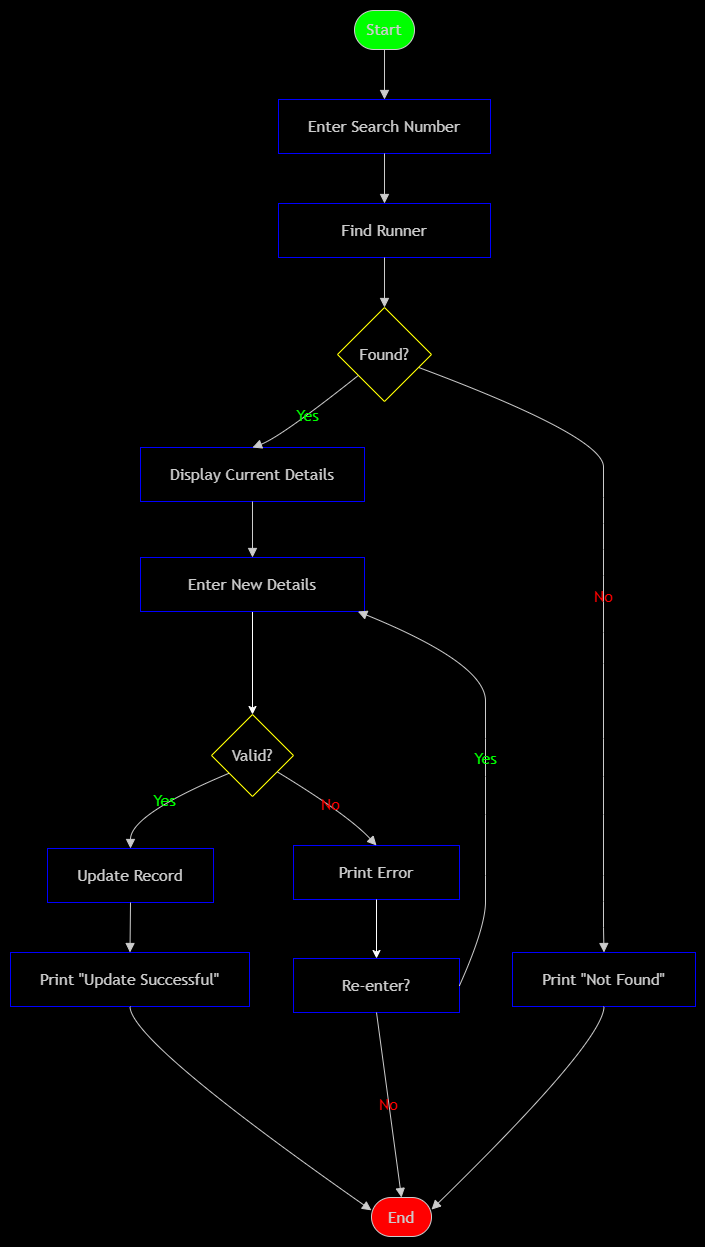

The diagram above was exported from draw.io. Its source (the exported page's mxGraphModel, read from the mxfile embedded in the PNG):
<mxGraphModel dx="2130" dy="1170" grid="0" gridSize="10" guides="1" tooltips="1" connect="1" arrows="1" fold="1" page="1" pageScale="1" pageWidth="850" pageHeight="1100" background="light-dark(#FFFFFF,#000000)" math="0" shadow="0">
  <root>
    <mxCell id="0" />
    <mxCell id="1" parent="0" />
    <UserObject label="" mermaidData="{&#10;  &quot;data&quot;: &quot;flowchart TD\n    A([Start]) --&gt; B[Enter Search Number]\n    B --&gt; C[Find Runner]\n    C --&gt; D{Found?}\n    D --&gt;|Yes| E[Display Current Details]\n    E --&gt; F[Enter New Details]\n    F --&gt; G{Valid?}\n    G --&gt;|Yes| H[Update Record]\n    H --&gt; I[Print \&quot;Update Successful\&quot;]\n    G --&gt;|No| J[Print Error]\n    J --&gt; K[Re-enter?]\n    K --&gt;|Yes| F\n    K --&gt;|No| L([End])\n    D --&gt;|No| M[Print \&quot;Not Found\&quot;]\n    M --&gt; L\n    I --&gt; L&quot;,&#10;  &quot;config&quot;: null&#10;}" id="5XTCLSxEd9B90awqhTCS-95">
      <mxCell connectable="0" parent="1" style="group;transparentBounds=1;editIcon=1;lockedGroup=0;groupPadding=10;" vertex="1">
        <mxGeometry height="1872" width="520" as="geometry" />
      </mxCell>
    </UserObject>
    <UserObject label="Start" mermaidId="n:A" mermaidBaseStyle="html=1;rounded=1;whiteSpace=wrap;arcSize=50;strokeWidth=1;fillColor=light-dark(#ECECFF,#1f2020);strokeColor=light-dark(#9370DB,#cccccc);fontColor=light-dark(#333333,#cccccc);fontFamily=Trebuchet MS,Verdana,Arial,sans-serif;fontSize=16;" mermaidBaseValue="Start" id="5XTCLSxEd9B90awqhTCS-96">
      <mxCell parent="5XTCLSxEd9B90awqhTCS-95" style="html=1;rounded=1;whiteSpace=wrap;arcSize=50;strokeWidth=1;fillColor=light-dark(#333333,#00FF00);strokeColor=light-dark(#9370DB,#cccccc);fontColor=light-dark(#333333,#cccccc);fontFamily=Trebuchet MS,Verdana,Arial,sans-serif;fontSize=16;" vertex="1">
        <mxGeometry height="39" width="60" x="374" y="860" as="geometry" />
      </mxCell>
    </UserObject>
    <UserObject label="Enter Search Number" mermaidId="n:B" mermaidBaseStyle="html=1;whiteSpace=wrap;strokeWidth=1;fillColor=light-dark(#ECECFF,#1f2020);strokeColor=light-dark(#9370DB,#cccccc);fontColor=light-dark(#333333,#cccccc);fontFamily=Trebuchet MS,Verdana,Arial,sans-serif;fontSize=16;" mermaidBaseValue="Enter Search Number" id="5XTCLSxEd9B90awqhTCS-97">
      <mxCell parent="5XTCLSxEd9B90awqhTCS-95" style="html=1;whiteSpace=wrap;strokeWidth=1;fillColor=none;strokeColor=light-dark(#0000FF,#0000FF);fontColor=light-dark(#333333,#cccccc);fontFamily=Trebuchet MS,Verdana,Arial,sans-serif;fontSize=16;" vertex="1">
        <mxGeometry height="54" width="212" x="298" y="949" as="geometry" />
      </mxCell>
    </UserObject>
    <UserObject label="Find Runner" mermaidId="n:C" mermaidBaseStyle="html=1;whiteSpace=wrap;strokeWidth=1;fillColor=light-dark(#ECECFF,#1f2020);strokeColor=light-dark(#9370DB,#cccccc);fontColor=light-dark(#333333,#cccccc);fontFamily=Trebuchet MS,Verdana,Arial,sans-serif;fontSize=16;" mermaidBaseValue="Find Runner" id="5XTCLSxEd9B90awqhTCS-98">
      <mxCell parent="5XTCLSxEd9B90awqhTCS-95" style="html=1;whiteSpace=wrap;strokeWidth=1;fillColor=none;strokeColor=light-dark(#0000FF,#0000FF);fontColor=light-dark(#333333,#cccccc);fontFamily=Trebuchet MS,Verdana,Arial,sans-serif;fontSize=16;" vertex="1">
        <mxGeometry height="54" width="212" x="298" y="1053" as="geometry" />
      </mxCell>
    </UserObject>
    <UserObject label="Found?" mermaidId="n:D" mermaidBaseStyle="rhombus;html=1;strokeWidth=1;whiteSpace=wrap;fillColor=light-dark(#ECECFF,#1f2020);strokeColor=light-dark(#9370DB,#cccccc);fontColor=light-dark(#333333,#cccccc);fontFamily=Trebuchet MS,Verdana,Arial,sans-serif;fontSize=16;" mermaidBaseValue="Found?" id="5XTCLSxEd9B90awqhTCS-99">
      <mxCell parent="5XTCLSxEd9B90awqhTCS-95" style="rhombus;html=1;strokeWidth=1;whiteSpace=wrap;fillColor=none;strokeColor=light-dark(#9370DB,#FFFF00);fontColor=light-dark(#333333,#cccccc);fontFamily=Trebuchet MS,Verdana,Arial,sans-serif;fontSize=16;" vertex="1">
        <mxGeometry height="94" width="94" x="357" y="1157" as="geometry" />
      </mxCell>
    </UserObject>
    <UserObject label="Display Current Details" mermaidId="n:E" mermaidBaseStyle="html=1;whiteSpace=wrap;strokeWidth=1;fillColor=light-dark(#ECECFF,#1f2020);strokeColor=light-dark(#9370DB,#cccccc);fontColor=light-dark(#333333,#cccccc);fontFamily=Trebuchet MS,Verdana,Arial,sans-serif;fontSize=16;" mermaidBaseValue="Display Current Details" id="5XTCLSxEd9B90awqhTCS-100">
      <mxCell parent="5XTCLSxEd9B90awqhTCS-95" style="html=1;whiteSpace=wrap;strokeWidth=1;fillColor=none;strokeColor=light-dark(#0000FF,#0000FF);fontColor=light-dark(#333333,#cccccc);fontFamily=Trebuchet MS,Verdana,Arial,sans-serif;fontSize=16;" vertex="1">
        <mxGeometry height="54" width="224" x="160" y="1297" as="geometry" />
      </mxCell>
    </UserObject>
    <mxCell id="5XTCLSxEd9B90awqhTCS-124" edge="1" parent="5XTCLSxEd9B90awqhTCS-95" source="5XTCLSxEd9B90awqhTCS-101" style="edgeStyle=orthogonalEdgeStyle;rounded=0;orthogonalLoop=1;jettySize=auto;html=1;entryX=0.5;entryY=0;entryDx=0;entryDy=0;" target="5XTCLSxEd9B90awqhTCS-102">
      <mxGeometry relative="1" as="geometry" />
    </mxCell>
    <UserObject label="Enter New Details" mermaidId="n:F" mermaidBaseStyle="html=1;whiteSpace=wrap;strokeWidth=1;fillColor=light-dark(#ECECFF,#1f2020);strokeColor=light-dark(#9370DB,#cccccc);fontColor=light-dark(#333333,#cccccc);fontFamily=Trebuchet MS,Verdana,Arial,sans-serif;fontSize=16;" mermaidBaseValue="Enter New Details" id="5XTCLSxEd9B90awqhTCS-101">
      <mxCell parent="5XTCLSxEd9B90awqhTCS-95" style="html=1;whiteSpace=wrap;strokeWidth=1;fillColor=none;strokeColor=light-dark(#0000FF,#0000FF);fontColor=light-dark(#333333,#cccccc);fontFamily=Trebuchet MS,Verdana,Arial,sans-serif;fontSize=16;" vertex="1">
        <mxGeometry height="54" width="224" x="160" y="1407" as="geometry" />
      </mxCell>
    </UserObject>
    <UserObject label="Valid?" mermaidId="n:G" mermaidBaseStyle="rhombus;html=1;strokeWidth=1;whiteSpace=wrap;fillColor=light-dark(#ECECFF,#1f2020);strokeColor=light-dark(#9370DB,#cccccc);fontColor=light-dark(#333333,#cccccc);fontFamily=Trebuchet MS,Verdana,Arial,sans-serif;fontSize=16;" mermaidBaseValue="Valid?" id="5XTCLSxEd9B90awqhTCS-102">
      <mxCell parent="5XTCLSxEd9B90awqhTCS-95" style="rhombus;html=1;strokeWidth=1;whiteSpace=wrap;fillColor=none;strokeColor=light-dark(#9370DB,#FFFF00);fontColor=light-dark(#333333,#cccccc);fontFamily=Trebuchet MS,Verdana,Arial,sans-serif;fontSize=16;" vertex="1">
        <mxGeometry height="82" width="82" x="231" y="1564" as="geometry" />
      </mxCell>
    </UserObject>
    <UserObject label="Update Record" mermaidId="n:H" mermaidBaseStyle="html=1;whiteSpace=wrap;strokeWidth=1;fillColor=light-dark(#ECECFF,#1f2020);strokeColor=light-dark(#9370DB,#cccccc);fontColor=light-dark(#333333,#cccccc);fontFamily=Trebuchet MS,Verdana,Arial,sans-serif;fontSize=16;" mermaidBaseValue="Update Record" id="5XTCLSxEd9B90awqhTCS-103">
      <mxCell parent="5XTCLSxEd9B90awqhTCS-95" style="html=1;whiteSpace=wrap;strokeWidth=1;fillColor=none;strokeColor=light-dark(#0000FF,#0000FF);fontColor=light-dark(#333333,#cccccc);fontFamily=Trebuchet MS,Verdana,Arial,sans-serif;fontSize=16;" vertex="1">
        <mxGeometry height="54" width="166" x="67" y="1698" as="geometry" />
      </mxCell>
    </UserObject>
    <UserObject label="Print &quot;Update Successful&quot;" mermaidId="n:I" mermaidBaseStyle="html=1;whiteSpace=wrap;strokeWidth=1;fillColor=light-dark(#ECECFF,#1f2020);strokeColor=light-dark(#9370DB,#cccccc);fontColor=light-dark(#333333,#cccccc);fontFamily=Trebuchet MS,Verdana,Arial,sans-serif;fontSize=16;" mermaidBaseValue="Print &quot;Update Successful&quot;" id="5XTCLSxEd9B90awqhTCS-104">
      <mxCell parent="5XTCLSxEd9B90awqhTCS-95" style="html=1;whiteSpace=wrap;strokeWidth=1;fillColor=none;strokeColor=light-dark(#0000FF,#0000FF);fontColor=light-dark(#333333,#cccccc);fontFamily=Trebuchet MS,Verdana,Arial,sans-serif;fontSize=16;" vertex="1">
        <mxGeometry height="54" width="239" x="30" y="1802" as="geometry" />
      </mxCell>
    </UserObject>
    <UserObject label="Print Error" mermaidId="n:J" mermaidBaseStyle="html=1;whiteSpace=wrap;strokeWidth=1;fillColor=light-dark(#ECECFF,#1f2020);strokeColor=light-dark(#9370DB,#cccccc);fontColor=light-dark(#333333,#cccccc);fontFamily=Trebuchet MS,Verdana,Arial,sans-serif;fontSize=16;" mermaidBaseValue="Print Error" id="5XTCLSxEd9B90awqhTCS-105">
      <mxCell parent="5XTCLSxEd9B90awqhTCS-95" style="html=1;whiteSpace=wrap;strokeWidth=1;fillColor=none;strokeColor=light-dark(#0000FF,#0000FF);fontColor=light-dark(#333333,#cccccc);fontFamily=Trebuchet MS,Verdana,Arial,sans-serif;fontSize=16;" vertex="1">
        <mxGeometry height="54" width="166" x="313" y="1695" as="geometry" />
      </mxCell>
    </UserObject>
    <UserObject label="Re-enter?" mermaidId="n:K" mermaidBaseStyle="html=1;whiteSpace=wrap;strokeWidth=1;fillColor=light-dark(#ECECFF,#1f2020);strokeColor=light-dark(#9370DB,#cccccc);fontColor=light-dark(#333333,#cccccc);fontFamily=Trebuchet MS,Verdana,Arial,sans-serif;fontSize=16;" mermaidBaseValue="Re-enter?" id="5XTCLSxEd9B90awqhTCS-106">
      <mxCell parent="5XTCLSxEd9B90awqhTCS-95" style="html=1;whiteSpace=wrap;strokeWidth=1;fillColor=none;strokeColor=light-dark(#0000FF,#0000FF);fontColor=light-dark(#333333,#cccccc);fontFamily=Trebuchet MS,Verdana,Arial,sans-serif;fontSize=16;" vertex="1">
        <mxGeometry height="54" width="166" x="313" y="1808" as="geometry" />
      </mxCell>
    </UserObject>
    <UserObject label="End" mermaidId="n:L" mermaidBaseStyle="html=1;rounded=1;whiteSpace=wrap;arcSize=50;strokeWidth=1;fillColor=light-dark(#ECECFF,#1f2020);strokeColor=light-dark(#9370DB,#cccccc);fontColor=light-dark(#333333,#cccccc);fontFamily=Trebuchet MS,Verdana,Arial,sans-serif;fontSize=16;" mermaidBaseValue="End" id="5XTCLSxEd9B90awqhTCS-107">
      <mxCell parent="5XTCLSxEd9B90awqhTCS-95" style="html=1;rounded=1;whiteSpace=wrap;arcSize=50;strokeWidth=1;fillColor=light-dark(#333333,#FF0000);strokeColor=light-dark(#9370DB,#cccccc);fontColor=light-dark(#333333,#cccccc);fontFamily=Trebuchet MS,Verdana,Arial,sans-serif;fontSize=16;" vertex="1">
        <mxGeometry height="39" width="60" x="391" y="2047" as="geometry" />
      </mxCell>
    </UserObject>
    <UserObject label="Print &quot;Not Found&quot;" mermaidId="n:M" mermaidBaseStyle="html=1;whiteSpace=wrap;strokeWidth=1;fillColor=light-dark(#ECECFF,#1f2020);strokeColor=light-dark(#9370DB,#cccccc);fontColor=light-dark(#333333,#cccccc);fontFamily=Trebuchet MS,Verdana,Arial,sans-serif;fontSize=16;" mermaidBaseValue="Print &quot;Not Found&quot;" id="5XTCLSxEd9B90awqhTCS-108">
      <mxCell parent="5XTCLSxEd9B90awqhTCS-95" style="html=1;whiteSpace=wrap;strokeWidth=1;fillColor=none;strokeColor=light-dark(#0000FF,#0000FF);fontColor=light-dark(#333333,#cccccc);fontFamily=Trebuchet MS,Verdana,Arial,sans-serif;fontSize=16;" vertex="1">
        <mxGeometry height="54" width="183" x="532" y="1802" as="geometry" />
      </mxCell>
    </UserObject>
    <UserObject label="" mermaidId="e:A-&gt;B#0" mermaidBaseStyle="curved=1;startArrow=none;endArrow=block;endSize=7;strokeColor=light-dark(#333333,#cccccc);exitX=0.5;exitY=1;entryX=0.5;entryY=0;" mermaidBaseValue="" id="5XTCLSxEd9B90awqhTCS-109">
      <mxCell edge="1" parent="5XTCLSxEd9B90awqhTCS-95" source="5XTCLSxEd9B90awqhTCS-96" style="curved=1;startArrow=none;endArrow=block;endSize=7;strokeColor=light-dark(#333333,#cccccc);exitX=0.5;exitY=1;entryX=0.5;entryY=0;rounded=0;" target="5XTCLSxEd9B90awqhTCS-97">
        <mxGeometry relative="1" as="geometry">
          <Array as="points" />
        </mxGeometry>
      </mxCell>
    </UserObject>
    <UserObject label="" mermaidId="e:B-&gt;C#0" mermaidBaseStyle="curved=1;startArrow=none;endArrow=block;endSize=7;strokeColor=light-dark(#333333,#cccccc);exitX=0.5;exitY=1;entryX=0.5;entryY=0;" mermaidBaseValue="" id="5XTCLSxEd9B90awqhTCS-110">
      <mxCell edge="1" parent="5XTCLSxEd9B90awqhTCS-95" source="5XTCLSxEd9B90awqhTCS-97" style="curved=1;startArrow=none;endArrow=block;endSize=7;strokeColor=light-dark(#333333,#cccccc);exitX=0.5;exitY=1;entryX=0.5;entryY=0;rounded=0;" target="5XTCLSxEd9B90awqhTCS-98">
        <mxGeometry relative="1" as="geometry">
          <Array as="points" />
        </mxGeometry>
      </mxCell>
    </UserObject>
    <UserObject label="" mermaidId="e:C-&gt;D#0" mermaidBaseStyle="curved=1;startArrow=none;endArrow=block;endSize=7;strokeColor=light-dark(#333333,#cccccc);exitX=0.5;exitY=1;entryX=0.5;entryY=0;" mermaidBaseValue="" id="5XTCLSxEd9B90awqhTCS-111">
      <mxCell edge="1" parent="5XTCLSxEd9B90awqhTCS-95" source="5XTCLSxEd9B90awqhTCS-98" style="curved=1;startArrow=none;endArrow=block;endSize=7;strokeColor=light-dark(#333333,#cccccc);exitX=0.5;exitY=1;entryX=0.5;entryY=0;rounded=0;" target="5XTCLSxEd9B90awqhTCS-99">
        <mxGeometry relative="1" as="geometry">
          <Array as="points" />
        </mxGeometry>
      </mxCell>
    </UserObject>
    <UserObject label="Yes" mermaidId="e:D-&gt;E#0" mermaidBaseStyle="curved=1;startArrow=none;endArrow=block;endSize=7;strokeColor=light-dark(#333333,#cccccc);html=1;fontSize=16;labelBackgroundColor=light-dark(#E8E8E88D,#2a2a2a8D);fontFamily=Trebuchet MS,Verdana,Arial,sans-serif;fontColor=light-dark(#333333,#cccccc);exitX=0;exitY=0.9;entryX=0.5;entryY=0;" mermaidBaseValue="Yes" id="5XTCLSxEd9B90awqhTCS-112">
      <mxCell edge="1" parent="5XTCLSxEd9B90awqhTCS-95" source="5XTCLSxEd9B90awqhTCS-99" style="curved=1;startArrow=none;endArrow=block;endSize=7;strokeColor=light-dark(#333333,#cccccc);html=1;fontSize=16;labelBackgroundColor=none;fontFamily=Trebuchet MS,Verdana,Arial,sans-serif;fontColor=light-dark(#333333,#00FF00);exitX=0;exitY=0.9;entryX=0.5;entryY=0;rounded=0;" target="5XTCLSxEd9B90awqhTCS-100">
        <mxGeometry relative="1" as="geometry">
          <Array as="points">
            <mxPoint x="301" y="1286" />
          </Array>
        </mxGeometry>
      </mxCell>
    </UserObject>
    <UserObject label="" mermaidId="e:E-&gt;F#0" mermaidBaseStyle="curved=1;startArrow=none;endArrow=block;endSize=7;strokeColor=light-dark(#333333,#cccccc);exitX=0.5;exitY=1;entryX=0.5;entryY=0;" mermaidBaseValue="" id="5XTCLSxEd9B90awqhTCS-113">
      <mxCell edge="1" parent="5XTCLSxEd9B90awqhTCS-95" source="5XTCLSxEd9B90awqhTCS-100" style="curved=1;startArrow=none;endArrow=block;endSize=7;strokeColor=light-dark(#333333,#cccccc);exitX=0.5;exitY=1;entryX=0.5;entryY=0;rounded=0;" target="5XTCLSxEd9B90awqhTCS-101">
        <mxGeometry relative="1" as="geometry">
          <Array as="points" />
        </mxGeometry>
      </mxCell>
    </UserObject>
    <UserObject label="Yes" mermaidId="e:G-&gt;H#0" mermaidBaseStyle="curved=1;startArrow=none;endArrow=block;endSize=7;strokeColor=light-dark(#333333,#cccccc);html=1;fontSize=16;labelBackgroundColor=light-dark(#E8E8E88D,#2a2a2a8D);fontFamily=Trebuchet MS,Verdana,Arial,sans-serif;fontColor=light-dark(#333333,#cccccc);exitX=0;exitY=0.88;entryX=0.5;entryY=0;" mermaidBaseValue="Yes" id="5XTCLSxEd9B90awqhTCS-115">
      <mxCell edge="1" parent="5XTCLSxEd9B90awqhTCS-95" source="5XTCLSxEd9B90awqhTCS-102" style="curved=1;startArrow=none;endArrow=block;endSize=7;strokeColor=light-dark(#333333,#cccccc);html=1;fontSize=16;labelBackgroundColor=none;fontFamily=Trebuchet MS,Verdana,Arial,sans-serif;fontColor=light-dark(#333333,#00FF00);exitX=0;exitY=0.88;entryX=0.5;entryY=0;rounded=0;" target="5XTCLSxEd9B90awqhTCS-103">
        <mxGeometry relative="1" as="geometry">
          <Array as="points">
            <mxPoint x="150" y="1664" />
          </Array>
        </mxGeometry>
      </mxCell>
    </UserObject>
    <UserObject label="" mermaidId="e:H-&gt;I#0" mermaidBaseStyle="curved=1;startArrow=none;endArrow=block;endSize=7;strokeColor=light-dark(#333333,#cccccc);exitX=0.5;exitY=1;entryX=0.5;entryY=0;" mermaidBaseValue="" id="5XTCLSxEd9B90awqhTCS-116">
      <mxCell edge="1" parent="5XTCLSxEd9B90awqhTCS-95" source="5XTCLSxEd9B90awqhTCS-103" style="curved=1;startArrow=none;endArrow=block;endSize=7;strokeColor=light-dark(#333333,#cccccc);exitX=0.5;exitY=1;entryX=0.5;entryY=0;rounded=0;" target="5XTCLSxEd9B90awqhTCS-104">
        <mxGeometry relative="1" as="geometry">
          <Array as="points" />
        </mxGeometry>
      </mxCell>
    </UserObject>
    <UserObject label="No" mermaidId="e:G-&gt;J#0" mermaidBaseStyle="curved=1;startArrow=none;endArrow=block;endSize=7;strokeColor=light-dark(#333333,#cccccc);html=1;fontSize=16;labelBackgroundColor=light-dark(#E8E8E88D,#2a2a2a8D);fontFamily=Trebuchet MS,Verdana,Arial,sans-serif;fontColor=light-dark(#333333,#cccccc);exitX=1;exitY=0.83;entryX=0.5;entryY=0;" mermaidBaseValue="No" id="5XTCLSxEd9B90awqhTCS-117">
      <mxCell edge="1" parent="5XTCLSxEd9B90awqhTCS-95" source="5XTCLSxEd9B90awqhTCS-102" style="curved=1;startArrow=none;endArrow=block;endSize=7;strokeColor=light-dark(#333333,#cccccc);html=1;fontSize=16;labelBackgroundColor=none;fontFamily=Trebuchet MS,Verdana,Arial,sans-serif;fontColor=light-dark(#333333,#FF0000);exitX=1;exitY=0.83;entryX=0.5;entryY=0;rounded=0;" target="5XTCLSxEd9B90awqhTCS-105">
        <mxGeometry relative="1" as="geometry">
          <Array as="points">
            <mxPoint x="367" y="1664" />
          </Array>
        </mxGeometry>
      </mxCell>
    </UserObject>
    <UserObject label="Yes" mermaidId="e:K-&gt;F#0" mermaidBaseStyle="curved=1;startArrow=none;endArrow=block;endSize=7;strokeColor=light-dark(#333333,#cccccc);html=1;fontSize=16;labelBackgroundColor=light-dark(#E8E8E88D,#2a2a2a8D);fontFamily=Trebuchet MS,Verdana,Arial,sans-serif;fontColor=light-dark(#333333,#cccccc);exitX=0.85;exitY=0;entryX=0.97;entryY=1;" mermaidBaseValue="Yes" id="5XTCLSxEd9B90awqhTCS-119">
      <mxCell edge="1" parent="5XTCLSxEd9B90awqhTCS-95" source="5XTCLSxEd9B90awqhTCS-106" style="curved=1;startArrow=none;endArrow=block;endSize=7;strokeColor=light-dark(#333333,#cccccc);html=1;fontSize=16;labelBackgroundColor=none;fontFamily=Trebuchet MS,Verdana,Arial,sans-serif;fontColor=light-dark(#333333,#00FF00);exitX=1;exitY=0.5;entryX=0.97;entryY=1;rounded=0;exitDx=0;exitDy=0;" target="5XTCLSxEd9B90awqhTCS-101">
        <mxGeometry relative="1" as="geometry">
          <Array as="points">
            <mxPoint x="505" y="1777" />
            <mxPoint x="505" y="1725" />
            <mxPoint x="505" y="1664" />
            <mxPoint x="505" y="1588" />
            <mxPoint x="505" y="1513" />
          </Array>
        </mxGeometry>
      </mxCell>
    </UserObject>
    <UserObject label="No" mermaidId="e:K-&gt;L#0" mermaidBaseStyle="curved=1;startArrow=none;endArrow=block;endSize=7;strokeColor=light-dark(#333333,#cccccc);html=1;fontSize=16;labelBackgroundColor=light-dark(#E8E8E88D,#2a2a2a8D);fontFamily=Trebuchet MS,Verdana,Arial,sans-serif;fontColor=light-dark(#333333,#cccccc);exitX=0.5;exitY=1;entryX=0.5;entryY=0;" mermaidBaseValue="No" id="5XTCLSxEd9B90awqhTCS-120">
      <mxCell edge="1" parent="5XTCLSxEd9B90awqhTCS-95" source="5XTCLSxEd9B90awqhTCS-106" style="curved=1;startArrow=none;endArrow=block;endSize=7;strokeColor=light-dark(#333333,#cccccc);html=1;fontSize=16;labelBackgroundColor=none;fontFamily=Trebuchet MS,Verdana,Arial,sans-serif;fontColor=light-dark(#333333,#FF0000);exitX=0.5;exitY=1;entryX=0.5;entryY=0;rounded=0;" target="5XTCLSxEd9B90awqhTCS-107">
        <mxGeometry relative="1" as="geometry">
          <Array as="points" />
        </mxGeometry>
      </mxCell>
    </UserObject>
    <UserObject label="No" mermaidId="e:D-&gt;M#0" mermaidBaseStyle="curved=1;startArrow=none;endArrow=block;endSize=7;strokeColor=light-dark(#333333,#cccccc);html=1;fontSize=16;labelBackgroundColor=light-dark(#E8E8E88D,#2a2a2a8D);fontFamily=Trebuchet MS,Verdana,Arial,sans-serif;fontColor=light-dark(#333333,#cccccc);exitX=1;exitY=0.69;entryX=0.5;entryY=0;" mermaidBaseValue="No" id="5XTCLSxEd9B90awqhTCS-121">
      <mxCell edge="1" parent="5XTCLSxEd9B90awqhTCS-95" source="5XTCLSxEd9B90awqhTCS-99" style="curved=1;startArrow=none;endArrow=block;endSize=7;strokeColor=light-dark(#333333,#cccccc);html=1;fontSize=16;labelBackgroundColor=none;fontFamily=Trebuchet MS,Verdana,Arial,sans-serif;fontColor=light-dark(#333333,#FF0000);exitX=1;exitY=0.69;entryX=0.5;entryY=0;rounded=0;" target="5XTCLSxEd9B90awqhTCS-108">
        <mxGeometry relative="1" as="geometry">
          <Array as="points">
            <mxPoint x="623" y="1286" />
            <mxPoint x="623" y="1347" />
            <mxPoint x="623" y="1399" />
            <mxPoint x="623" y="1451" />
            <mxPoint x="623" y="1513" />
            <mxPoint x="623" y="1588" />
            <mxPoint x="623" y="1664" />
            <mxPoint x="623" y="1725" />
            <mxPoint x="623" y="1777" />
          </Array>
        </mxGeometry>
      </mxCell>
    </UserObject>
    <UserObject label="" mermaidId="e:M-&gt;L#0" mermaidBaseStyle="curved=1;startArrow=none;endArrow=block;endSize=7;strokeColor=light-dark(#333333,#cccccc);exitX=0.5;exitY=1;entryX=1;entryY=0.31;" mermaidBaseValue="" id="5XTCLSxEd9B90awqhTCS-122">
      <mxCell edge="1" parent="5XTCLSxEd9B90awqhTCS-95" source="5XTCLSxEd9B90awqhTCS-108" style="curved=1;startArrow=none;endArrow=block;endSize=7;strokeColor=light-dark(#333333,#cccccc);exitX=0.5;exitY=1;entryX=1;entryY=0.31;rounded=0;" target="5XTCLSxEd9B90awqhTCS-107">
        <mxGeometry relative="1" as="geometry">
          <Array as="points">
            <mxPoint x="623" y="1891" />
          </Array>
        </mxGeometry>
      </mxCell>
    </UserObject>
    <UserObject label="" mermaidId="e:I-&gt;L#0" mermaidBaseStyle="curved=1;startArrow=none;endArrow=block;endSize=7;strokeColor=light-dark(#333333,#cccccc);exitX=0.5;exitY=1;entryX=0;entryY=0.33;" mermaidBaseValue="" id="5XTCLSxEd9B90awqhTCS-123">
      <mxCell edge="1" parent="5XTCLSxEd9B90awqhTCS-95" source="5XTCLSxEd9B90awqhTCS-104" style="curved=1;startArrow=none;endArrow=block;endSize=7;strokeColor=light-dark(#333333,#cccccc);exitX=0.5;exitY=1;entryX=0;entryY=0.33;rounded=0;" target="5XTCLSxEd9B90awqhTCS-107">
        <mxGeometry relative="1" as="geometry">
          <Array as="points">
            <mxPoint x="150" y="1891" />
          </Array>
        </mxGeometry>
      </mxCell>
    </UserObject>
    <mxCell id="5XTCLSxEd9B90awqhTCS-126" edge="1" parent="5XTCLSxEd9B90awqhTCS-95" source="5XTCLSxEd9B90awqhTCS-105" style="endArrow=classic;html=1;rounded=0;exitX=0.5;exitY=1;exitDx=0;exitDy=0;entryX=0.5;entryY=0;entryDx=0;entryDy=0;" target="5XTCLSxEd9B90awqhTCS-106" value="">
      <mxGeometry height="50" relative="1" width="50" as="geometry">
        <mxPoint x="425" y="1821" as="sourcePoint" />
        <mxPoint x="475" y="1771" as="targetPoint" />
      </mxGeometry>
    </mxCell>
  </root>
</mxGraphModel>